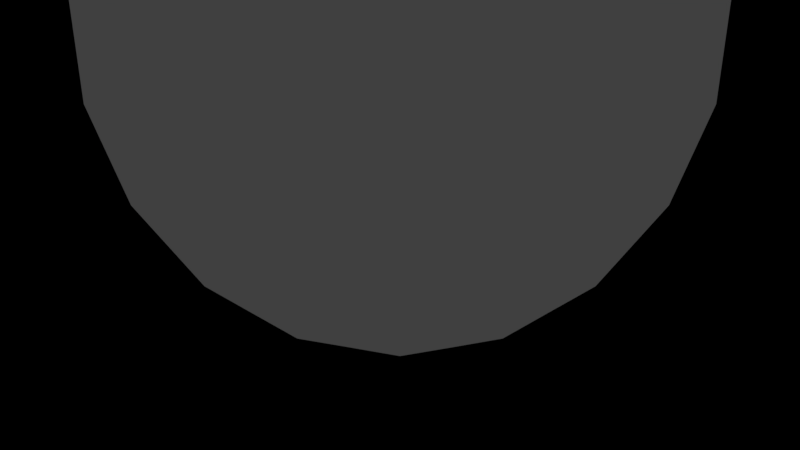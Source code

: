 # Source: s02_90degbend_helper_aa.blend  (saved by Blender 2.78.0; exported with 4.5.12 LTS)
import bpy
from mathutils import Matrix  # noqa: F401  (used for matrix-valued properties, if any)

bpy.ops.wm.read_factory_settings(use_empty=True)
scene = bpy.context.scene
scene.name = 'Scene'

# ---- collections
col_collection_1 = bpy.data.collections.new('Collection 1'); scene.collection.children.link(col_collection_1)

# ---- materials (node trees are filled in below, after node groups)
mat_lambert2 = bpy.data.materials.new('lambert2')
mat_lambert2.alpha_threshold = 0.0
mat_lambert2.use_transparent_shadow = False
mat_lambert2.diffuse_color = (0.5, 0.5, 0.5, 1.0)
mat_lambert2.specular_color = (0.25, 0.25, 0.25)
mat_lambert2.roughness = 0.5
mat_lambert1 = bpy.data.materials.new('lambert1')
mat_lambert1.alpha_threshold = 0.0
mat_lambert1.use_transparent_shadow = False
mat_lambert1.diffuse_color = (0.5, 0.5, 0.5, 1.0)
mat_lambert1.roughness = 0.5

# ---- material node trees

# ---- world
world_world = bpy.data.worlds.new('World'); scene.world = world_world
world_world.color = (0.05088, 0.05088, 0.05088)
world_world.use_sun_shadow = False
world_world.sun_shadow_jitter_overblur = 0.0
world_world.cycles.sampling_method = 'MANUAL'

# ---- cameras
cam_camera_001 = bpy.data.cameras.new('Camera.001')
cam_camera_001.clip_end = 100.0
cam_camera_001.lens = 35.0
cam_camera_001.sensor_width = 32.0
cam_camera_001.sensor_height = 18.0
cam_camera_001.display_size = 2.0
cam_camera_001.dof.focus_distance = 0.0
cam_camera_001.dof.aperture_fstop = 128.0
cam_camera_001.dof.aperture_blades = 6

# ---- meshes
me_wp1 = bpy.data.meshes.new('WP1')
me_wp1.from_pydata([(-0.9745, 100.1, 174.2), (-1.065, 101.1, 172.5), (-0.9324, 98.38, 173.2), (-1.023, 99.38, 171.5), (1.023, 100.2, 174.2), (0.9324, 101.2, 172.5), (1.065, 98.46, 173.2), (0.9745, 99.46, 171.4)], [], [(0, 1, 3, 2), (2, 3, 7, 6), (6, 7, 5, 4), (4, 5, 1, 0), (2, 6, 4, 0), (7, 3, 1, 5)])
_uv = me_wp1.uv_layers.new(name='UVMap')
_uv.uv.foreach_set('vector', [0.0, 0.0, 1.0, 0.0, 1.0, 1.0, 0.0, 1.0, 0.0, 0.0, 1.0, 0.0, 1.0, 1.0, 0.0, 1.0, 0.0, 0.0, 1.0, 0.0, 1.0, 1.0, 0.0, 1.0, 0.0, 0.0, 1.0, 0.0, 1.0, 1.0, 0.0, 1.0, 0.0, 0.0, 1.0, 0.0, 1.0, 1.0, 0.0, 1.0, 0.0, 0.0, 1.0, 0.0, 1.0, 1.0, 0.0, 1.0])
me_wp1.use_remesh_preserve_volume = False
me_wp1.use_remesh_preserve_attributes = False
me_wp1.use_mirror_vertex_groups = False
me_wp1.update()
me_wp0 = bpy.data.meshes.new('WP0')
me_wp0.from_pydata([(-0.9745, 26.37, 100.9), (-1.065, 28.1, 99.95), (-0.9324, 25.37, 99.21), (-1.023, 27.11, 98.22), (1.023, 26.47, 100.9), (0.9324, 28.2, 99.94), (1.065, 25.47, 99.2), (0.9745, 27.21, 98.21)], [], [(0, 1, 3, 2), (2, 3, 7, 6), (6, 7, 5, 4), (4, 5, 1, 0), (2, 6, 4, 0), (7, 3, 1, 5)])
_uv = me_wp0.uv_layers.new(name='UVMap')
_uv.uv.foreach_set('vector', [0.0, 0.0, 1.0, 0.0, 1.0, 1.0, 0.0, 1.0, 0.0, 0.0, 1.0, 0.0, 1.0, 1.0, 0.0, 1.0, 0.0, 0.0, 1.0, 0.0, 1.0, 1.0, 0.0, 1.0, 0.0, 0.0, 1.0, 0.0, 1.0, 1.0, 0.0, 1.0, 0.0, 0.0, 1.0, 0.0, 1.0, 1.0, 0.0, 1.0, 0.0, 0.0, 1.0, 0.0, 1.0, 1.0, 0.0, 1.0])
me_wp0.use_remesh_preserve_volume = False
me_wp0.use_remesh_preserve_attributes = False
me_wp0.use_mirror_vertex_groups = False
me_wp0.update()
me_cm = bpy.data.meshes.new('CM')
me_cm.from_pydata([(-30.74, 22.34, 0.0001392), (11.74, 36.14, 0.0001335), (36.14, 11.74, 0.0001364), (36.14, -11.74, 0.000145), (30.74, -22.34, 0.0001488), (-11.74, -36.14, 0.0001564), (-22.34, -30.74, 0.0001564), (-36.14, -11.74, 0.0001516), (-38.0, -3.695e-05, 0.0001473), (-36.14, 11.74, 0.0001431), (-22.34, 30.74, 0.0001354), (-11.74, 36.14, 0.0001335), (-3.662e-06, 38.0, 0.0001335), (22.34, 30.74, 0.0001316), (30.74, 22.34, 0.0001335), (38.0, -3.328e-05, 0.0001407), (22.34, -30.74, 0.0001526), (11.74, -36.14, 0.0001564), (3.662e-06, -38.0, 0.0001564), (-30.74, -22.34, 0.0001545), (-30.74, 25.04, 30.85), (11.74, 38.63, 28.45), (36.14, 14.6, 32.69), (36.14, -8.526, 36.77), (30.74, -18.96, 38.61), (-11.74, -32.55, 41.01), (-22.34, -27.24, 40.07), (-36.14, -8.526, 36.77), (-38.0, 3.038, 34.73), (-36.14, 14.6, 32.69), (-22.34, 33.31, 29.39), (-11.74, 38.63, 28.45), (-3.662e-06, 40.46, 28.13), (22.34, 33.31, 29.39), (30.74, 25.04, 30.85), (38.0, 3.038, 34.73), (22.34, -27.24, 40.07), (11.74, -32.55, 41.01), (3.662e-06, -34.38, 41.33), (-30.74, -18.96, 38.61), (-30.74, 33.05, 60.76), (11.74, 46.02, 56.04), (36.14, 23.1, 64.39), (36.14, 1.027, 72.42), (30.74, -8.927, 76.04), (-11.74, -21.9, 80.76), (-22.34, -16.83, 78.92), (-36.14, 1.027, 72.42), (-38.0, 12.06, 68.4), (-36.14, 23.1, 64.39), (-22.34, 40.95, 57.89), (-11.74, 46.02, 56.04), (-3.662e-06, 47.77, 55.41), (22.34, 40.95, 57.89), (30.74, 33.05, 60.76), (38.0, 12.06, 68.4), (22.34, -16.83, 78.92), (11.74, -21.9, 80.76), (3.662e-06, -23.65, 81.4), (-30.74, -8.927, 76.04), (-30.74, 46.14, 88.83), (11.74, 58.09, 81.93), (36.14, 36.96, 94.13), (36.14, 16.63, 105.9), (30.74, 7.451, 111.2), (-11.74, -4.503, 118.1), (-22.34, 0.171, 115.4), (-36.14, 16.63, 105.9), (-38.0, 26.79, 100.0), (-36.14, 36.96, 94.13), (-22.34, 53.42, 84.63), (-11.74, 58.09, 81.93), (-3.662e-06, 59.7, 81.0), (22.34, 53.42, 84.63), (30.74, 46.14, 88.83), (38.0, 26.79, 100.0), (22.34, 0.171, 115.4), (11.74, -4.503, 118.1), (3.662e-06, -6.114, 119.0), (-30.74, 7.451, 111.2), (-30.74, 63.9, 114.2), (11.74, 74.48, 105.3), (36.14, 55.79, 121.0), (36.14, 37.8, 136.1), (30.74, 29.68, 142.9), (-11.74, 19.11, 151.8), (-22.34, 23.24, 148.3), (-36.14, 37.8, 136.1), (-38.0, 46.79, 128.6), (-36.14, 55.79, 121.0), (-22.34, 70.34, 108.8), (-11.74, 74.48, 105.3), (-3.662e-06, 75.9, 104.1), (22.34, 70.34, 108.8), (30.74, 63.9, 114.2), (38.0, 46.79, 128.6), (22.34, 23.24, 148.3), (11.74, 19.11, 151.8), (3.662e-06, 17.68, 153.0), (-30.74, 29.68, 142.9), (-30.74, 85.8, 136.1), (11.74, 94.67, 125.5), (36.14, 78.99, 144.2), (36.14, 63.89, 162.2), (30.74, 57.09, 170.3), (-11.74, 48.21, 180.9), (-22.34, 51.68, 176.8), (-36.14, 63.89, 162.2), (-38.0, 71.44, 153.2), (-36.14, 78.99, 144.2), (-22.34, 91.2, 129.7), (-11.74, 94.67, 125.5), (-3.662e-06, 95.87, 124.1), (22.34, 91.2, 129.7), (30.74, 85.8, 136.1), (38.0, 71.44, 153.2), (22.34, 51.68, 176.8), (11.74, 48.21, 180.9), (3.662e-06, 47.02, 182.3), (-30.74, 57.09, 170.3), (-30.74, 111.2, 153.9), (11.74, 118.1, 141.9), (36.14, 105.9, 163.0), (36.14, 94.13, 183.4), (30.74, 88.83, 192.5), (-11.74, 81.93, 204.5), (-22.34, 84.63, 199.8), (-36.14, 94.13, 183.4), (-38.0, 100.0, 173.2), (-36.14, 105.9, 163.0), (-22.34, 115.4, 146.6), (-11.74, 118.1, 141.9), (-3.662e-06, 119.0, 140.3), (22.34, 115.4, 146.6), (30.74, 111.2, 153.9), (38.0, 100.0, 173.2), (22.34, 84.63, 199.8), (11.74, 81.93, 204.5), (3.662e-06, 81.0, 206.1), (-30.74, 88.83, 192.5), (-30.74, 139.2, 166.9), (11.74, 144.0, 154.0), (36.14, 135.6, 176.9), (36.14, 127.6, 199.0), (30.74, 124.0, 208.9), (-11.74, 119.2, 221.9), (-22.34, 121.1, 216.8), (-36.14, 127.6, 199.0), (-38.0, 131.6, 187.9), (-36.14, 135.6, 176.9), (-22.34, 142.1, 159.0), (-11.74, 144.0, 154.0), (-3.662e-06, 144.6, 152.2), (22.34, 142.1, 159.0), (30.74, 139.2, 166.9), (38.0, 131.6, 187.9), (22.34, 121.1, 216.8), (11.74, 119.2, 221.9), (3.662e-06, 118.6, 223.6), (-30.74, 124.0, 208.9), (-30.74, 169.1, 175.0), (11.74, 171.5, 161.4), (36.14, 167.3, 185.4), (36.14, 163.2, 208.5), (30.74, 161.4, 219.0), (-11.74, 159.0, 232.6), (-22.34, 159.9, 227.2), (-36.14, 163.2, 208.5), (-38.0, 165.3, 197.0), (-36.14, 167.3, 185.4), (-22.34, 170.6, 166.7), (-11.74, 171.5, 161.4), (-3.662e-06, 171.9, 159.5), (22.34, 170.6, 166.7), (30.74, 169.1, 175.0), (38.0, 165.3, 197.0), (22.34, 159.9, 227.2), (11.74, 159.0, 232.6), (3.662e-06, 158.7, 234.4), (-30.74, 161.4, 219.0), (-30.74, 200.0, 177.7), (11.74, 200.0, 163.9), (36.14, 200.0, 188.3), (36.14, 200.0, 211.7), (30.74, 200.0, 222.3), (-11.74, 200.0, 236.1), (-22.34, 200.0, 230.7), (-36.14, 200.0, 211.7), (-38.0, 200.0, 200.0), (-36.14, 200.0, 188.3), (-22.34, 200.0, 169.3), (-11.74, 200.0, 163.9), (-3.662e-06, 200.0, 162.0), (22.34, 200.0, 169.3), (30.74, 200.0, 177.7), (38.0, 200.0, 200.0), (22.34, 200.0, 230.7), (11.74, 200.0, 236.1), (3.662e-06, 200.0, 238.0), (-30.74, 200.0, 222.3)], [], [(4, 24, 23, 3), (16, 36, 24, 4), (0, 20, 29, 9), (6, 26, 25, 5), (5, 25, 38, 18), (10, 30, 20, 0), (9, 29, 28, 8), (19, 39, 26, 6), (1, 21, 32, 12), (11, 31, 30, 10), (7, 27, 39, 19), (13, 33, 21, 1), (12, 32, 31, 11), (8, 28, 27, 7), (2, 22, 34, 14), (14, 34, 33, 13), (15, 35, 22, 2), (17, 37, 36, 16), (3, 23, 35, 15), (18, 38, 37, 17), (29, 49, 48, 28), (39, 59, 46, 26), (21, 41, 52, 32), (31, 51, 50, 30), (27, 47, 59, 39), (33, 53, 41, 21), (32, 52, 51, 31), (28, 48, 47, 27), (22, 42, 54, 34), (34, 54, 53, 33), (35, 55, 42, 22), (37, 57, 56, 36), (23, 43, 55, 35), (38, 58, 57, 37), (24, 44, 43, 23), (36, 56, 44, 24), (20, 40, 49, 29), (26, 46, 45, 25), (25, 45, 58, 38), (30, 50, 40, 20), (43, 63, 75, 55), (58, 78, 77, 57), (44, 64, 63, 43), (56, 76, 64, 44), (40, 60, 69, 49), (46, 66, 65, 45), (45, 65, 78, 58), (50, 70, 60, 40), (49, 69, 68, 48), (59, 79, 66, 46), (41, 61, 72, 52), (51, 71, 70, 50), (47, 67, 79, 59), (53, 73, 61, 41), (52, 72, 71, 51), (48, 68, 67, 47), (42, 62, 74, 54), (54, 74, 73, 53), (55, 75, 62, 42), (57, 77, 76, 56), (73, 93, 81, 61), (72, 92, 91, 71), (68, 88, 87, 67), (62, 82, 94, 74), (74, 94, 93, 73), (75, 95, 82, 62), (77, 97, 96, 76), (63, 83, 95, 75), (78, 98, 97, 77), (64, 84, 83, 63), (76, 96, 84, 64), (60, 80, 89, 69), (66, 86, 85, 65), (65, 85, 98, 78), (70, 90, 80, 60), (69, 89, 88, 68), (79, 99, 86, 66), (61, 81, 92, 72), (71, 91, 90, 70), (67, 87, 99, 79), (80, 100, 109, 89), (86, 106, 105, 85), (85, 105, 118, 98), (90, 110, 100, 80), (89, 109, 108, 88), (99, 119, 106, 86), (81, 101, 112, 92), (91, 111, 110, 90), (87, 107, 119, 99), (93, 113, 101, 81), (92, 112, 111, 91), (88, 108, 107, 87), (82, 102, 114, 94), (94, 114, 113, 93), (95, 115, 102, 82), (97, 117, 116, 96), (83, 103, 115, 95), (98, 118, 117, 97), (84, 104, 103, 83), (96, 116, 104, 84), (114, 134, 133, 113), (115, 135, 122, 102), (117, 137, 136, 116), (103, 123, 135, 115), (118, 138, 137, 117), (104, 124, 123, 103), (116, 136, 124, 104), (100, 120, 129, 109), (106, 126, 125, 105), (105, 125, 138, 118), (110, 130, 120, 100), (109, 129, 128, 108), (119, 139, 126, 106), (101, 121, 132, 112), (111, 131, 130, 110), (107, 127, 139, 119), (113, 133, 121, 101), (112, 132, 131, 111), (108, 128, 127, 107), (102, 122, 134, 114), (129, 149, 148, 128), (139, 159, 146, 126), (121, 141, 152, 132), (131, 151, 150, 130), (127, 147, 159, 139), (133, 153, 141, 121), (132, 152, 151, 131), (128, 148, 147, 127), (122, 142, 154, 134), (134, 154, 153, 133), (135, 155, 142, 122), (137, 157, 156, 136), (123, 143, 155, 135), (138, 158, 157, 137), (124, 144, 143, 123), (136, 156, 144, 124), (120, 140, 149, 129), (126, 146, 145, 125), (125, 145, 158, 138), (130, 150, 140, 120), (143, 163, 175, 155), (158, 178, 177, 157), (144, 164, 163, 143), (156, 176, 164, 144), (140, 160, 169, 149), (146, 166, 165, 145), (145, 165, 178, 158), (150, 170, 160, 140), (149, 169, 168, 148), (159, 179, 166, 146), (141, 161, 172, 152), (151, 171, 170, 150), (147, 167, 179, 159), (153, 173, 161, 141), (152, 172, 171, 151), (148, 168, 167, 147), (142, 162, 174, 154), (154, 174, 173, 153), (155, 175, 162, 142), (157, 177, 176, 156), (167, 187, 199, 179), (173, 193, 181, 161), (172, 192, 191, 171), (168, 188, 187, 167), (162, 182, 194, 174), (174, 194, 193, 173), (175, 195, 182, 162), (177, 197, 196, 176), (163, 183, 195, 175), (178, 198, 197, 177), (164, 184, 183, 163), (176, 196, 184, 164), (160, 180, 189, 169), (166, 186, 185, 165), (165, 185, 198, 178), (170, 190, 180, 160), (169, 189, 188, 168), (179, 199, 186, 166), (161, 181, 192, 172), (171, 191, 190, 170)])
me_cm.polygons.foreach_set('use_smooth', [True] * 180)
_uv = me_cm.uv_layers.new(name='UVMap')
_uv.uv.foreach_set('vector', [0.0, 0.0, 1.0, 0.0, 1.0, 1.0, 0.0, 1.0, 0.0, 0.0, 1.0, 0.0, 1.0, 1.0, 0.0, 1.0, 0.0, 0.0, 1.0, 0.0, 1.0, 1.0, 0.0, 1.0, 0.0, 0.0, 1.0, 0.0, 1.0, 1.0, 0.0, 1.0, 0.0, 0.0, 1.0, 0.0, 1.0, 1.0, 0.0, 1.0, 0.0, 0.0, 1.0, 0.0, 1.0, 1.0, 0.0, 1.0, 0.0, 0.0, 1.0, 0.0, 1.0, 1.0, 0.0, 1.0, 0.0, 0.0, 1.0, 0.0, 1.0, 1.0, 0.0, 1.0, 0.0, 0.0, 1.0, 0.0, 1.0, 1.0, 0.0, 1.0, 0.0, 0.0, 1.0, 0.0, 1.0, 1.0, 0.0, 1.0, 0.0, 0.0, 1.0, 0.0, 1.0, 1.0, 0.0, 1.0, 0.0, 0.0, 1.0, 0.0, 1.0, 1.0, 0.0, 1.0, 0.0, 0.0, 1.0, 0.0, 1.0, 1.0, 0.0, 1.0, 0.0, 0.0, 1.0, 0.0, 1.0, 1.0, 0.0, 1.0, 0.0, 0.0, 1.0, 0.0, 1.0, 1.0, 0.0, 1.0, 0.0, 0.0, 1.0, 0.0, 1.0, 1.0, 0.0, 1.0, 0.0, 0.0, 1.0, 0.0, 1.0, 1.0, 0.0, 1.0, 0.0, 0.0, 1.0, 0.0, 1.0, 1.0, 0.0, 1.0, 0.0, 0.0, 1.0, 0.0, 1.0, 1.0, 0.0, 1.0, 0.0, 0.0, 1.0, 0.0, 1.0, 1.0, 0.0, 1.0, 0.0, 0.0, 1.0, 0.0, 1.0, 1.0, 0.0, 1.0, 0.0, 0.0, 1.0, 0.0, 1.0, 1.0, 0.0, 1.0, 0.0, 0.0, 1.0, 0.0, 1.0, 1.0, 0.0, 1.0, 0.0, 0.0, 1.0, 0.0, 1.0, 1.0, 0.0, 1.0, 0.0, 0.0, 1.0, 0.0, 1.0, 1.0, 0.0, 1.0, 0.0, 0.0, 1.0, 0.0, 1.0, 1.0, 0.0, 1.0, 0.0, 0.0, 1.0, 0.0, 1.0, 1.0, 0.0, 1.0, 0.0, 0.0, 1.0, 0.0, 1.0, 1.0, 0.0, 1.0, 0.0, 0.0, 1.0, 0.0, 1.0, 1.0, 0.0, 1.0, 0.0, 0.0, 1.0, 0.0, 1.0, 1.0, 0.0, 1.0, 0.0, 0.0, 1.0, 0.0, 1.0, 1.0, 0.0, 1.0, 0.0, 0.0, 1.0, 0.0, 1.0, 1.0, 0.0, 1.0, 0.0, 0.0, 1.0, 0.0, 1.0, 1.0, 0.0, 1.0, 0.0, 0.0, 1.0, 0.0, 1.0, 1.0, 0.0, 1.0, 0.0, 0.0, 1.0, 0.0, 1.0, 1.0, 0.0, 1.0, 0.0, 0.0, 1.0, 0.0, 1.0, 1.0, 0.0, 1.0, 0.0, 0.0, 1.0, 0.0, 1.0, 1.0, 0.0, 1.0, 0.0, 0.0, 1.0, 0.0, 1.0, 1.0, 0.0, 1.0, 0.0, 0.0, 1.0, 0.0, 1.0, 1.0, 0.0, 1.0, 0.0, 0.0, 1.0, 0.0, 1.0, 1.0, 0.0, 1.0, 0.0, 0.0, 1.0, 0.0, 1.0, 1.0, 0.0, 1.0, 0.0, 0.0, 1.0, 0.0, 1.0, 1.0, 0.0, 1.0, 0.0, 0.0, 1.0, 0.0, 1.0, 1.0, 0.0, 1.0, 0.0, 0.0, 1.0, 0.0, 1.0, 1.0, 0.0, 1.0, 0.0, 0.0, 1.0, 0.0, 1.0, 1.0, 0.0, 1.0, 0.0, 0.0, 1.0, 0.0, 1.0, 1.0, 0.0, 1.0, 0.0, 0.0, 1.0, 0.0, 1.0, 1.0, 0.0, 1.0, 0.0, 0.0, 1.0, 0.0, 1.0, 1.0, 0.0, 1.0, 0.0, 0.0, 1.0, 0.0, 1.0, 1.0, 0.0, 1.0, 0.0, 0.0, 1.0, 0.0, 1.0, 1.0, 0.0, 1.0, 0.0, 0.0, 1.0, 0.0, 1.0, 1.0, 0.0, 1.0, 0.0, 0.0, 1.0, 0.0, 1.0, 1.0, 0.0, 1.0, 0.0, 0.0, 1.0, 0.0, 1.0, 1.0, 0.0, 1.0, 0.0, 0.0, 1.0, 0.0, 1.0, 1.0, 0.0, 1.0, 0.0, 0.0, 1.0, 0.0, 1.0, 1.0, 0.0, 1.0, 0.0, 0.0, 1.0, 0.0, 1.0, 1.0, 0.0, 1.0, 0.0, 0.0, 1.0, 0.0, 1.0, 1.0, 0.0, 1.0, 0.0, 0.0, 1.0, 0.0, 1.0, 1.0, 0.0, 1.0, 0.0, 0.0, 1.0, 0.0, 1.0, 1.0, 0.0, 1.0, 0.0, 0.0, 1.0, 0.0, 1.0, 1.0, 0.0, 1.0, 0.0, 0.0, 1.0, 0.0, 1.0, 1.0, 0.0, 1.0, 0.0, 0.0, 1.0, 0.0, 1.0, 1.0, 0.0, 1.0, 0.0, 0.0, 1.0, 0.0, 1.0, 1.0, 0.0, 1.0, 0.0, 0.0, 1.0, 0.0, 1.0, 1.0, 0.0, 1.0, 0.0, 0.0, 1.0, 0.0, 1.0, 1.0, 0.0, 1.0, 0.0, 0.0, 1.0, 0.0, 1.0, 1.0, 0.0, 1.0, 0.0, 0.0, 1.0, 0.0, 1.0, 1.0, 0.0, 1.0, 0.0, 0.0, 1.0, 0.0, 1.0, 1.0, 0.0, 1.0, 0.0, 0.0, 1.0, 0.0, 1.0, 1.0, 0.0, 1.0, 0.0, 0.0, 1.0, 0.0, 1.0, 1.0, 0.0, 1.0, 0.0, 0.0, 1.0, 0.0, 1.0, 1.0, 0.0, 1.0, 0.0, 0.0, 1.0, 0.0, 1.0, 1.0, 0.0, 1.0, 0.0, 0.0, 1.0, 0.0, 1.0, 1.0, 0.0, 1.0, 0.0, 0.0, 1.0, 0.0, 1.0, 1.0, 0.0, 1.0, 0.0, 0.0, 1.0, 0.0, 1.0, 1.0, 0.0, 1.0, 0.0, 0.0, 1.0, 0.0, 1.0, 1.0, 0.0, 1.0, 0.0, 0.0, 1.0, 0.0, 1.0, 1.0, 0.0, 1.0, 0.0, 0.0, 1.0, 0.0, 1.0, 1.0, 0.0, 1.0, 0.0, 0.0, 1.0, 0.0, 1.0, 1.0, 0.0, 1.0, 0.0, 0.0, 1.0, 0.0, 1.0, 1.0, 0.0, 1.0, 0.0, 0.0, 1.0, 0.0, 1.0, 1.0, 0.0, 1.0, 0.0, 0.0, 1.0, 0.0, 1.0, 1.0, 0.0, 1.0, 0.0, 0.0, 1.0, 0.0, 1.0, 1.0, 0.0, 1.0, 0.0, 0.0, 1.0, 0.0, 1.0, 1.0, 0.0, 1.0, 0.0, 0.0, 1.0, 0.0, 1.0, 1.0, 0.0, 1.0, 0.0, 0.0, 1.0, 0.0, 1.0, 1.0, 0.0, 1.0, 0.0, 0.0, 1.0, 0.0, 1.0, 1.0, 0.0, 1.0, 0.0, 0.0, 1.0, 0.0, 1.0, 1.0, 0.0, 1.0, 0.0, 0.0, 1.0, 0.0, 1.0, 1.0, 0.0, 1.0, 0.0, 0.0, 1.0, 0.0, 1.0, 1.0, 0.0, 1.0, 0.0, 0.0, 1.0, 0.0, 1.0, 1.0, 0.0, 1.0, 0.0, 0.0, 1.0, 0.0, 1.0, 1.0, 0.0, 1.0, 0.0, 0.0, 1.0, 0.0, 1.0, 1.0, 0.0, 1.0, 0.0, 0.0, 1.0, 0.0, 1.0, 1.0, 0.0, 1.0, 0.0, 0.0, 1.0, 0.0, 1.0, 1.0, 0.0, 1.0, 0.0, 0.0, 1.0, 0.0, 1.0, 1.0, 0.0, 1.0, 0.0, 0.0, 1.0, 0.0, 1.0, 1.0, 0.0, 1.0, 0.0, 0.0, 1.0, 0.0, 1.0, 1.0, 0.0, 1.0, 0.0, 0.0, 1.0, 0.0, 1.0, 1.0, 0.0, 1.0, 0.0, 0.0, 1.0, 0.0, 1.0, 1.0, 0.0, 1.0, 0.0, 0.0, 1.0, 0.0, 1.0, 1.0, 0.0, 1.0, 0.0, 0.0, 1.0, 0.0, 1.0, 1.0, 0.0, 1.0, 0.0, 0.0, 1.0, 0.0, 1.0, 1.0, 0.0, 1.0, 0.0, 0.0, 1.0, 0.0, 1.0, 1.0, 0.0, 1.0, 0.0, 0.0, 1.0, 0.0, 1.0, 1.0, 0.0, 1.0, 0.0, 0.0, 1.0, 0.0, 1.0, 1.0, 0.0, 1.0, 0.0, 0.0, 1.0, 0.0, 1.0, 1.0, 0.0, 1.0, 0.0, 0.0, 1.0, 0.0, 1.0, 1.0, 0.0, 1.0, 0.0, 0.0, 1.0, 0.0, 1.0, 1.0, 0.0, 1.0, 0.0, 0.0, 1.0, 0.0, 1.0, 1.0, 0.0, 1.0, 0.0, 0.0, 1.0, 0.0, 1.0, 1.0, 0.0, 1.0, 0.0, 0.0, 1.0, 0.0, 1.0, 1.0, 0.0, 1.0, 0.0, 0.0, 1.0, 0.0, 1.0, 1.0, 0.0, 1.0, 0.0, 0.0, 1.0, 0.0, 1.0, 1.0, 0.0, 1.0, 0.0, 0.0, 1.0, 0.0, 1.0, 1.0, 0.0, 1.0, 0.0, 0.0, 1.0, 0.0, 1.0, 1.0, 0.0, 1.0, 0.0, 0.0, 1.0, 0.0, 1.0, 1.0, 0.0, 1.0, 0.0, 0.0, 1.0, 0.0, 1.0, 1.0, 0.0, 1.0, 0.0, 0.0, 1.0, 0.0, 1.0, 1.0, 0.0, 1.0, 0.0, 0.0, 1.0, 0.0, 1.0, 1.0, 0.0, 1.0, 0.0, 0.0, 1.0, 0.0, 1.0, 1.0, 0.0, 1.0, 0.0, 0.0, 1.0, 0.0, 1.0, 1.0, 0.0, 1.0, 0.0, 0.0, 1.0, 0.0, 1.0, 1.0, 0.0, 1.0, 0.0, 0.0, 1.0, 0.0, 1.0, 1.0, 0.0, 1.0, 0.0, 0.0, 1.0, 0.0, 1.0, 1.0, 0.0, 1.0, 0.0, 0.0, 1.0, 0.0, 1.0, 1.0, 0.0, 1.0, 0.0, 0.0, 1.0, 0.0, 1.0, 1.0, 0.0, 1.0, 0.0, 0.0, 1.0, 0.0, 1.0, 1.0, 0.0, 1.0, 0.0, 0.0, 1.0, 0.0, 1.0, 1.0, 0.0, 1.0, 0.0, 0.0, 1.0, 0.0, 1.0, 1.0, 0.0, 1.0, 0.0, 0.0, 1.0, 0.0, 1.0, 1.0, 0.0, 1.0, 0.0, 0.0, 1.0, 0.0, 1.0, 1.0, 0.0, 1.0, 0.0, 0.0, 1.0, 0.0, 1.0, 1.0, 0.0, 1.0, 0.0, 0.0, 1.0, 0.0, 1.0, 1.0, 0.0, 1.0, 0.0, 0.0, 1.0, 0.0, 1.0, 1.0, 0.0, 1.0, 0.0, 0.0, 1.0, 0.0, 1.0, 1.0, 0.0, 1.0, 0.0, 0.0, 1.0, 0.0, 1.0, 1.0, 0.0, 1.0, 0.0, 0.0, 1.0, 0.0, 1.0, 1.0, 0.0, 1.0, 0.0, 0.0, 1.0, 0.0, 1.0, 1.0, 0.0, 1.0, 0.0, 0.0, 1.0, 0.0, 1.0, 1.0, 0.0, 1.0, 0.0, 0.0, 1.0, 0.0, 1.0, 1.0, 0.0, 1.0, 0.0, 0.0, 1.0, 0.0, 1.0, 1.0, 0.0, 1.0, 0.0, 0.0, 1.0, 0.0, 1.0, 1.0, 0.0, 1.0, 0.0, 0.0, 1.0, 0.0, 1.0, 1.0, 0.0, 1.0, 0.0, 0.0, 1.0, 0.0, 1.0, 1.0, 0.0, 1.0, 0.0, 0.0, 1.0, 0.0, 1.0, 1.0, 0.0, 1.0, 0.0, 0.0, 1.0, 0.0, 1.0, 1.0, 0.0, 1.0, 0.0, 0.0, 1.0, 0.0, 1.0, 1.0, 0.0, 1.0, 0.0, 0.0, 1.0, 0.0, 1.0, 1.0, 0.0, 1.0, 0.0, 0.0, 1.0, 0.0, 1.0, 1.0, 0.0, 1.0, 0.0, 0.0, 1.0, 0.0, 1.0, 1.0, 0.0, 1.0, 0.0, 0.0, 1.0, 0.0, 1.0, 1.0, 0.0, 1.0, 0.0, 0.0, 1.0, 0.0, 1.0, 1.0, 0.0, 1.0, 0.0, 0.0, 1.0, 0.0, 1.0, 1.0, 0.0, 1.0, 0.0, 0.0, 1.0, 0.0, 1.0, 1.0, 0.0, 1.0, 0.0, 0.0, 1.0, 0.0, 1.0, 1.0, 0.0, 1.0, 0.0, 0.0, 1.0, 0.0, 1.0, 1.0, 0.0, 1.0, 0.0, 0.0, 1.0, 0.0, 1.0, 1.0, 0.0, 1.0, 0.0, 0.0, 1.0, 0.0, 1.0, 1.0, 0.0, 1.0, 0.0, 0.0, 1.0, 0.0, 1.0, 1.0, 0.0, 1.0, 0.0, 0.0, 1.0, 0.0, 1.0, 1.0, 0.0, 1.0, 0.0, 0.0, 1.0, 0.0, 1.0, 1.0, 0.0, 1.0, 0.0, 0.0, 1.0, 0.0, 1.0, 1.0, 0.0, 1.0, 0.0, 0.0, 1.0, 0.0, 1.0, 1.0, 0.0, 1.0, 0.0, 0.0, 1.0, 0.0, 1.0, 1.0, 0.0, 1.0, 0.0, 0.0, 1.0, 0.0, 1.0, 1.0, 0.0, 1.0, 0.0, 0.0, 1.0, 0.0, 1.0, 1.0, 0.0, 1.0, 0.0, 0.0, 1.0, 0.0, 1.0, 1.0, 0.0, 1.0, 0.0, 0.0, 1.0, 0.0, 1.0, 1.0, 0.0, 1.0, 0.0, 0.0, 1.0, 0.0, 1.0, 1.0, 0.0, 1.0, 0.0, 0.0, 1.0, 0.0, 1.0, 1.0, 0.0, 1.0, 0.0, 0.0, 1.0, 0.0, 1.0, 1.0, 0.0, 1.0, 0.0, 0.0, 1.0, 0.0, 1.0, 1.0, 0.0, 1.0, 0.0, 0.0, 1.0, 0.0, 1.0, 1.0, 0.0, 1.0, 0.0, 0.0, 1.0, 0.0, 1.0, 1.0, 0.0, 1.0, 0.0, 0.0, 1.0, 0.0, 1.0, 1.0, 0.0, 1.0, 0.0, 0.0, 1.0, 0.0, 1.0, 1.0, 0.0, 1.0, 0.0, 0.0, 1.0, 0.0, 1.0, 1.0, 0.0, 1.0, 0.0, 0.0, 1.0, 0.0, 1.0, 1.0, 0.0, 1.0, 0.0, 0.0, 1.0, 0.0, 1.0, 1.0, 0.0, 1.0])
me_cm.materials.append(mat_lambert2)
me_cm.use_remesh_preserve_volume = False
me_cm.use_remesh_preserve_attributes = False
me_cm.use_mirror_vertex_groups = False
me_cm.update()
me_cm.normals_split_custom_set([tuple(v) for v in zip(*[iter([-0.8038, 0.5926, -0.05185, -0.8049, 0.5844, -0.103, -0.9485, 0.312, -0.05502, -0.9481, 0.3167, -0.02771, -0.5822, 0.8099, -0.07086, -0.5837, 0.7996, -0.141, -0.8049, 0.5844, -0.103, -0.8038, 0.5926, -0.05185, 0.8121, -0.5813, 0.05086, 0.8132, -0.5732, 0.1011, 0.9536, -0.2965, 0.05229, 0.9533, -0.301, 0.02634, 0.5822, 0.8099, -0.07086, 0.5837, 0.7996, -0.141, 0.3065, 0.9374, -0.1653, 0.3054, 0.9486, -0.08299, 0.3054, 0.9486, -0.08299, 0.3065, 0.9374, -0.1653, -1.216e-08, 0.9848, -0.1736, -4.359e-08, 0.9962, -0.08716, 0.5905, -0.804, 0.07034, 0.5919, -0.7937, 0.14, 0.8132, -0.5732, 0.1011, 0.8121, -0.5813, 0.05086, 0.9533, -0.301, 0.02634, 0.9536, -0.2965, 0.05229, 1.0, 0.008554, -0.001508, 1.0, 0.008686, -0.0007599, 0.8038, 0.5926, -0.05185, 0.8049, 0.5844, -0.103, 0.5837, 0.7996, -0.141, 0.5822, 0.8099, -0.07086, -0.3105, -0.9469, 0.08285, -0.3116, -0.9358, 0.165, -7.407e-08, -0.9848, 0.1736, -9.997e-08, -0.9962, 0.08716, 0.3105, -0.9469, 0.08285, 0.3116, -0.9358, 0.165, 0.5919, -0.7937, 0.14, 0.5905, -0.804, 0.07034, 0.9481, 0.3167, -0.02771, 0.9485, 0.312, -0.05502, 0.8049, 0.5844, -0.103, 0.8038, 0.5926, -0.05185, -0.5905, -0.804, 0.07034, -0.5919, -0.7937, 0.14, -0.3116, -0.9358, 0.165, -0.3105, -0.9469, 0.08285, -9.997e-08, -0.9962, 0.08716, -7.407e-08, -0.9848, 0.1736, 0.3116, -0.9358, 0.165, 0.3105, -0.9469, 0.08285, 1.0, 0.008686, -0.0007599, 1.0, 0.008554, -0.001508, 0.9485, 0.312, -0.05502, 0.9481, 0.3167, -0.02771, -0.9533, -0.301, 0.02634, -0.9536, -0.2965, 0.05229, -0.8132, -0.5732, 0.1011, -0.8121, -0.5813, 0.05086, -0.8121, -0.5813, 0.05086, -0.8132, -0.5732, 0.1011, -0.5919, -0.7937, 0.14, -0.5905, -0.804, 0.07034, -1.0, 0.008686, -0.0007599, -1.0, 0.008554, -0.001508, -0.9536, -0.2965, 0.05229, -0.9533, -0.301, 0.02634, -0.3054, 0.9486, -0.08299, -0.3065, 0.9374, -0.1653, -0.5837, 0.7996, -0.141, -0.5822, 0.8099, -0.07086, -0.9481, 0.3167, -0.02771, -0.9485, 0.312, -0.05502, -1.0, 0.008554, -0.001508, -1.0, 0.008686, -0.0007599, -4.359e-08, 0.9962, -0.08716, -1.216e-08, 0.9848, -0.1736, -0.3065, 0.9374, -0.1653, -0.3054, 0.9486, -0.08299, 0.9536, -0.2965, 0.05229, 0.9536, -0.283, 0.103, 1.0, 0.008162, -0.002971, 1.0, 0.008554, -0.001508, 0.8049, 0.5844, -0.103, 0.8049, 0.5576, -0.203, 0.5837, 0.763, -0.2777, 0.5837, 0.7996, -0.141, -0.3116, -0.9358, 0.165, -0.3116, -0.8929, 0.325, 9.796e-08, -0.9397, 0.342, -7.407e-08, -0.9848, 0.1736, 0.3116, -0.9358, 0.165, 0.3116, -0.8929, 0.325, 0.5919, -0.7574, 0.2757, 0.5919, -0.7937, 0.14, 0.9485, 0.312, -0.05502, 0.9485, 0.2977, -0.1084, 0.8049, 0.5576, -0.203, 0.8049, 0.5844, -0.103, -0.5919, -0.7937, 0.14, -0.5919, -0.7574, 0.2757, -0.3116, -0.8929, 0.325, -0.3116, -0.9358, 0.165, -7.407e-08, -0.9848, 0.1736, 9.796e-08, -0.9397, 0.342, 0.3116, -0.8929, 0.325, 0.3116, -0.9358, 0.165, 1.0, 0.008554, -0.001508, 1.0, 0.008162, -0.002971, 0.9485, 0.2977, -0.1084, 0.9485, 0.312, -0.05502, -0.9536, -0.2965, 0.05229, -0.9536, -0.283, 0.103, -0.8132, -0.5469, 0.1991, -0.8132, -0.5732, 0.1011, -0.8132, -0.5732, 0.1011, -0.8132, -0.5469, 0.1991, -0.5919, -0.7574, 0.2757, -0.5919, -0.7937, 0.14, -1.0, 0.008554, -0.001508, -1.0, 0.008162, -0.002971, -0.9536, -0.283, 0.103, -0.9536, -0.2965, 0.05229, -0.3065, 0.9374, -0.1653, -0.3065, 0.8945, -0.3256, -0.5837, 0.763, -0.2777, -0.5837, 0.7996, -0.141, -0.9485, 0.312, -0.05502, -0.9485, 0.2977, -0.1084, -1.0, 0.008162, -0.002971, -1.0, 0.008554, -0.001508, -1.216e-08, 0.9848, -0.1736, -1.945e-08, 0.9397, -0.342, -0.3065, 0.8945, -0.3256, -0.3065, 0.9374, -0.1653, -0.8049, 0.5844, -0.103, -0.8049, 0.5576, -0.203, -0.9485, 0.2977, -0.1084, -0.9485, 0.312, -0.05502, -0.5837, 0.7996, -0.141, -0.5837, 0.763, -0.2777, -0.8049, 0.5576, -0.203, -0.8049, 0.5844, -0.103, 0.8132, -0.5732, 0.1011, 0.8132, -0.5469, 0.1991, 0.9536, -0.283, 0.103, 0.9536, -0.2965, 0.05229, 0.5837, 0.7996, -0.141, 0.5837, 0.763, -0.2777, 0.3065, 0.8945, -0.3256, 0.3065, 0.9374, -0.1653, 0.3065, 0.9374, -0.1653, 0.3065, 0.8945, -0.3256, -1.945e-08, 0.9397, -0.342, -1.216e-08, 0.9848, -0.1736, 0.5919, -0.7937, 0.14, 0.5919, -0.7574, 0.2757, 0.8132, -0.5469, 0.1991, 0.8132, -0.5732, 0.1011, -0.9485, 0.2977, -0.1084, -0.9485, 0.2744, -0.1584, -1.0, 0.007523, -0.004343, -1.0, 0.008162, -0.002971, -1.945e-08, 0.9397, -0.342, -5.349e-08, 0.866, -0.5, -0.3065, 0.8243, -0.4759, -0.3065, 0.8945, -0.3256, -0.8049, 0.5576, -0.203, -0.8049, 0.5139, -0.2967, -0.9485, 0.2744, -0.1584, -0.9485, 0.2977, -0.1084, -0.5837, 0.763, -0.2777, -0.5837, 0.7032, -0.406, -0.8049, 0.5139, -0.2967, -0.8049, 0.5576, -0.203, 0.8132, -0.5469, 0.1991, 0.8132, -0.5041, 0.291, 0.9536, -0.2608, 0.1506, 0.9536, -0.283, 0.103, 0.5837, 0.763, -0.2777, 0.5837, 0.7032, -0.406, 0.3065, 0.8243, -0.4759, 0.3065, 0.8945, -0.3256, 0.3065, 0.8945, -0.3256, 0.3065, 0.8243, -0.4759, -5.349e-08, 0.866, -0.5, -1.945e-08, 0.9397, -0.342, 0.5919, -0.7574, 0.2757, 0.5919, -0.698, 0.403, 0.8132, -0.5041, 0.291, 0.8132, -0.5469, 0.1991, 0.9536, -0.283, 0.103, 0.9536, -0.2608, 0.1506, 1.0, 0.007523, -0.004343, 1.0, 0.008162, -0.002971, 0.8049, 0.5576, -0.203, 0.8049, 0.5139, -0.2967, 0.5837, 0.7032, -0.406, 0.5837, 0.763, -0.2777, -0.3116, -0.8929, 0.325, -0.3116, -0.8229, 0.4751, 1.41e-07, -0.866, 0.5, 9.796e-08, -0.9397, 0.342, 0.3116, -0.8929, 0.325, 0.3116, -0.8229, 0.4751, 0.5919, -0.698, 0.403, 0.5919, -0.7574, 0.2757, 0.9485, 0.2977, -0.1084, 0.9485, 0.2744, -0.1584, 0.8049, 0.5139, -0.2967, 0.8049, 0.5576, -0.203, -0.5919, -0.7574, 0.2757, -0.5919, -0.698, 0.403, -0.3116, -0.8229, 0.4751, -0.3116, -0.8929, 0.325, 9.796e-08, -0.9397, 0.342, 1.41e-07, -0.866, 0.5, 0.3116, -0.8229, 0.4751, 0.3116, -0.8929, 0.325, 1.0, 0.008162, -0.002971, 1.0, 0.007523, -0.004343, 0.9485, 0.2744, -0.1584, 0.9485, 0.2977, -0.1084, -0.9536, -0.283, 0.103, -0.9536, -0.2608, 0.1506, -0.8132, -0.5041, 0.291, -0.8132, -0.5469, 0.1991, -0.8132, -0.5469, 0.1991, -0.8132, -0.5041, 0.291, -0.5919, -0.698, 0.403, -0.5919, -0.7574, 0.2757, -1.0, 0.008162, -0.002971, -1.0, 0.007523, -0.004343, -0.9536, -0.2608, 0.1506, -0.9536, -0.283, 0.103, -0.3065, 0.8945, -0.3256, -0.3065, 0.8243, -0.4759, -0.5837, 0.7032, -0.406, -0.5837, 0.763, -0.2777, -0.5919, -0.698, 0.403, -0.5919, -0.6174, 0.5181, -0.3116, -0.7279, 0.6108, -0.3116, -0.8229, 0.4751, 1.41e-07, -0.866, 0.5, 4.779e-08, -0.766, 0.6428, 0.3116, -0.7279, 0.6108, 0.3116, -0.8229, 0.4751, 1.0, 0.007523, -0.004343, 1.0, 0.006654, -0.005584, 0.9485, 0.2427, -0.2037, 0.9485, 0.2744, -0.1584, -0.9536, -0.2608, 0.1506, -0.9536, -0.2307, 0.1936, -0.8132, -0.4459, 0.3741, -0.8132, -0.5041, 0.291, -0.8132, -0.5041, 0.291, -0.8132, -0.4459, 0.3741, -0.5919, -0.6174, 0.5181, -0.5919, -0.698, 0.403, -1.0, 0.007523, -0.004343, -1.0, 0.006654, -0.005583, -0.9536, -0.2307, 0.1936, -0.9536, -0.2608, 0.1506, -0.3065, 0.8243, -0.4759, -0.3065, 0.7292, -0.6119, -0.5837, 0.622, -0.5219, -0.5837, 0.7032, -0.406, -0.9485, 0.2744, -0.1584, -0.9485, 0.2427, -0.2037, -1.0, 0.006654, -0.005583, -1.0, 0.007523, -0.004343, -5.349e-08, 0.866, -0.5, -5.349e-08, 0.766, -0.6428, -0.3065, 0.7292, -0.6119, -0.3065, 0.8243, -0.4759, -0.8049, 0.5139, -0.2967, -0.8049, 0.4546, -0.3814, -0.9485, 0.2427, -0.2037, -0.9485, 0.2744, -0.1584, -0.5837, 0.7032, -0.406, -0.5837, 0.622, -0.5219, -0.8049, 0.4546, -0.3814, -0.8049, 0.5139, -0.2967, 0.8132, -0.5041, 0.291, 0.8132, -0.4459, 0.3741, 0.9536, -0.2307, 0.1936, 0.9536, -0.2608, 0.1506, 0.5837, 0.7032, -0.406, 0.5837, 0.622, -0.5219, 0.3065, 0.7292, -0.6119, 0.3065, 0.8243, -0.4759, 0.3065, 0.8243, -0.4759, 0.3065, 0.7292, -0.6119, -5.349e-08, 0.766, -0.6428, -5.349e-08, 0.866, -0.5, 0.5919, -0.698, 0.403, 0.5919, -0.6174, 0.5181, 0.8132, -0.4459, 0.3741, 0.8132, -0.5041, 0.291, 0.9536, -0.2608, 0.1506, 0.9536, -0.2307, 0.1936, 1.0, 0.006654, -0.005584, 1.0, 0.007523, -0.004343, 0.8049, 0.5139, -0.2967, 0.8049, 0.4546, -0.3814, 0.5837, 0.622, -0.5219, 0.5837, 0.7032, -0.406, -0.3116, -0.8229, 0.4751, -0.3116, -0.7279, 0.6108, 4.779e-08, -0.766, 0.6428, 1.41e-07, -0.866, 0.5, 0.3116, -0.8229, 0.4751, 0.3116, -0.7279, 0.6108, 0.5919, -0.6174, 0.5181, 0.5919, -0.698, 0.403, 0.9485, 0.2744, -0.1584, 0.9485, 0.2427, -0.2037, 0.8049, 0.4546, -0.3814, 0.8049, 0.5139, -0.2967, 0.8132, -0.4459, 0.3741, 0.8132, -0.3741, 0.4459, 0.9536, -0.1936, 0.2307, 0.9536, -0.2307, 0.1936, 0.5837, 0.622, -0.5219, 0.5837, 0.5219, -0.622, 0.3065, 0.6119, -0.7292, 0.3065, 0.7292, -0.6119, 0.3065, 0.7292, -0.6119, 0.3065, 0.6119, -0.7292, -5.349e-08, 0.6428, -0.766, -5.349e-08, 0.766, -0.6428, 0.5919, -0.6174, 0.5181, 0.5919, -0.5181, 0.6174, 0.8132, -0.3741, 0.4459, 0.8132, -0.4459, 0.3741, 0.9536, -0.2307, 0.1936, 0.9536, -0.1936, 0.2307, 1.0, 0.005584, -0.006654, 1.0, 0.006654, -0.005584, 0.8049, 0.4546, -0.3814, 0.8049, 0.3814, -0.4546, 0.5837, 0.5219, -0.622, 0.5837, 0.622, -0.5219, -0.3116, -0.7279, 0.6108, -0.3116, -0.6108, 0.7279, 4.779e-08, -0.6428, 0.766, 4.779e-08, -0.766, 0.6428, 0.3116, -0.7279, 0.6108, 0.3116, -0.6108, 0.7279, 0.5919, -0.5181, 0.6174, 0.5919, -0.6174, 0.5181, 0.9485, 0.2427, -0.2037, 0.9485, 0.2037, -0.2427, 0.8049, 0.3814, -0.4546, 0.8049, 0.4546, -0.3814, -0.5919, -0.6174, 0.5181, -0.5919, -0.5181, 0.6174, -0.3116, -0.6108, 0.7279, -0.3116, -0.7279, 0.6108, 4.779e-08, -0.766, 0.6428, 4.779e-08, -0.6428, 0.766, 0.3116, -0.6108, 0.7279, 0.3116, -0.7279, 0.6108, 1.0, 0.006654, -0.005584, 1.0, 0.005584, -0.006654, 0.9485, 0.2037, -0.2427, 0.9485, 0.2427, -0.2037, -0.9536, -0.2307, 0.1936, -0.9536, -0.1936, 0.2307, -0.8132, -0.3741, 0.4459, -0.8132, -0.4459, 0.3741, -0.8132, -0.4459, 0.3741, -0.8132, -0.3741, 0.4459, -0.5919, -0.5181, 0.6174, -0.5919, -0.6174, 0.5181, -1.0, 0.006654, -0.005583, -1.0, 0.005584, -0.006654, -0.9536, -0.1936, 0.2307, -0.9536, -0.2307, 0.1936, -0.3065, 0.7292, -0.6119, -0.3065, 0.6119, -0.7292, -0.5837, 0.5219, -0.622, -0.5837, 0.622, -0.5219, -0.9485, 0.2427, -0.2037, -0.9485, 0.2037, -0.2427, -1.0, 0.005584, -0.006654, -1.0, 0.006654, -0.005583, -5.349e-08, 0.766, -0.6428, -5.349e-08, 0.6428, -0.766, -0.3065, 0.6119, -0.7292, -0.3065, 0.7292, -0.6119, -0.8049, 0.4546, -0.3814, -0.8049, 0.3814, -0.4546, -0.9485, 0.2037, -0.2427, -0.9485, 0.2427, -0.2037, -0.5837, 0.622, -0.5219, -0.5837, 0.5219, -0.622, -0.8049, 0.3814, -0.4546, -0.8049, 0.4546, -0.3814, -0.8132, -0.3741, 0.4459, -0.8132, -0.291, 0.5041, -0.5919, -0.403, 0.698, -0.5919, -0.5181, 0.6174, -1.0, 0.005584, -0.006654, -1.0, 0.004343, -0.007523, -0.9536, -0.1506, 0.2608, -0.9536, -0.1936, 0.2307, -0.3065, 0.6119, -0.7292, -0.3065, 0.4759, -0.8243, -0.5837, 0.406, -0.7032, -0.5837, 0.5219, -0.622, -0.9485, 0.2037, -0.2427, -0.9485, 0.1584, -0.2744, -1.0, 0.004343, -0.007523, -1.0, 0.005584, -0.006654, -5.349e-08, 0.6428, -0.766, -4.619e-08, 0.5, -0.866, -0.3065, 0.4759, -0.8243, -0.3065, 0.6119, -0.7292, -0.8049, 0.3814, -0.4546, -0.8049, 0.2967, -0.5139, -0.9485, 0.1584, -0.2744, -0.9485, 0.2037, -0.2427, -0.5837, 0.5219, -0.622, -0.5837, 0.406, -0.7032, -0.8049, 0.2967, -0.5139, -0.8049, 0.3814, -0.4546, 0.8132, -0.3741, 0.4459, 0.8132, -0.291, 0.5041, 0.9536, -0.1506, 0.2608, 0.9536, -0.1936, 0.2307, 0.5837, 0.5219, -0.622, 0.5837, 0.406, -0.7032, 0.3065, 0.4759, -0.8243, 0.3065, 0.6119, -0.7292, 0.3065, 0.6119, -0.7292, 0.3065, 0.4759, -0.8243, -4.619e-08, 0.5, -0.866, -5.349e-08, 0.6428, -0.766, 0.5919, -0.5181, 0.6174, 0.5919, -0.403, 0.698, 0.8132, -0.291, 0.5041, 0.8132, -0.3741, 0.4459, 0.9536, -0.1936, 0.2307, 0.9536, -0.1506, 0.2608, 1.0, 0.004343, -0.007523, 1.0, 0.005584, -0.006654, 0.8049, 0.3814, -0.4546, 0.8049, 0.2967, -0.5139, 0.5837, 0.406, -0.7032, 0.5837, 0.5219, -0.622, -0.3116, -0.6108, 0.7279, -0.3116, -0.4751, 0.8229, 5.257e-08, -0.5, 0.866, 4.779e-08, -0.6428, 0.766, 0.3116, -0.6108, 0.7279, 0.3116, -0.4751, 0.8229, 0.5919, -0.403, 0.698, 0.5919, -0.5181, 0.6174, 0.9485, 0.2037, -0.2427, 0.9485, 0.1584, -0.2744, 0.8049, 0.2967, -0.5139, 0.8049, 0.3814, -0.4546, -0.5919, -0.5181, 0.6174, -0.5919, -0.403, 0.698, -0.3116, -0.4751, 0.8229, -0.3116, -0.6108, 0.7279, 4.779e-08, -0.6428, 0.766, 5.257e-08, -0.5, 0.866, 0.3116, -0.4751, 0.8229, 0.3116, -0.6108, 0.7279, 1.0, 0.005584, -0.006654, 1.0, 0.004343, -0.007523, 0.9485, 0.1584, -0.2744, 0.9485, 0.2037, -0.2427, -0.9536, -0.1936, 0.2307, -0.9536, -0.1506, 0.2608, -0.8132, -0.291, 0.5041, -0.8132, -0.3741, 0.4459, 0.9536, -0.1506, 0.2608, 0.9536, -0.103, 0.283, 1.0, 0.002971, -0.008163, 1.0, 0.004343, -0.007523, 0.8049, 0.2967, -0.5139, 0.8049, 0.203, -0.5576, 0.5837, 0.2777, -0.763, 0.5837, 0.406, -0.7032, -0.3116, -0.4751, 0.8229, -0.3116, -0.325, 0.8929, 7.168e-08, -0.342, 0.9397, 5.257e-08, -0.5, 0.866, 0.3116, -0.4751, 0.8229, 0.3116, -0.325, 0.8929, 0.5919, -0.2757, 0.7574, 0.5919, -0.403, 0.698, 0.9485, 0.1584, -0.2744, 0.9485, 0.1084, -0.2977, 0.8049, 0.203, -0.5576, 0.8049, 0.2967, -0.5139, -0.5919, -0.403, 0.698, -0.5919, -0.2757, 0.7574, -0.3116, -0.325, 0.8929, -0.3116, -0.4751, 0.8229, 5.257e-08, -0.5, 0.866, 7.168e-08, -0.342, 0.9397, 0.3116, -0.325, 0.8929, 0.3116, -0.4751, 0.8229, 1.0, 0.004343, -0.007523, 1.0, 0.002971, -0.008163, 0.9485, 0.1084, -0.2977, 0.9485, 0.1584, -0.2744, -0.9536, -0.1506, 0.2608, -0.9536, -0.103, 0.283, -0.8132, -0.1991, 0.5469, -0.8132, -0.291, 0.5041, -0.8132, -0.291, 0.5041, -0.8132, -0.1991, 0.5469, -0.5919, -0.2757, 0.7574, -0.5919, -0.403, 0.698, -1.0, 0.004343, -0.007523, -1.0, 0.002971, -0.008163, -0.9536, -0.103, 0.283, -0.9536, -0.1506, 0.2608, -0.3065, 0.4759, -0.8243, -0.3065, 0.3256, -0.8945, -0.5837, 0.2777, -0.763, -0.5837, 0.406, -0.7032, -0.9485, 0.1584, -0.2744, -0.9485, 0.1084, -0.2977, -1.0, 0.002971, -0.008163, -1.0, 0.004343, -0.007523, -4.619e-08, 0.5, -0.866, -5.105e-08, 0.342, -0.9397, -0.3065, 0.3256, -0.8945, -0.3065, 0.4759, -0.8243, -0.8049, 0.2967, -0.5139, -0.8049, 0.203, -0.5576, -0.9485, 0.1084, -0.2977, -0.9485, 0.1584, -0.2744, -0.5837, 0.406, -0.7032, -0.5837, 0.2777, -0.763, -0.8049, 0.203, -0.5576, -0.8049, 0.2967, -0.5139, 0.8132, -0.291, 0.5041, 0.8132, -0.1991, 0.5469, 0.9536, -0.103, 0.283, 0.9536, -0.1506, 0.2608, 0.5837, 0.406, -0.7032, 0.5837, 0.2777, -0.763, 0.3065, 0.3256, -0.8945, 0.3065, 0.4759, -0.8243, 0.3065, 0.4759, -0.8243, 0.3065, 0.3256, -0.8945, -5.105e-08, 0.342, -0.9397, -4.619e-08, 0.5, -0.866, 0.5919, -0.403, 0.698, 0.5919, -0.2757, 0.7574, 0.8132, -0.1991, 0.5469, 0.8132, -0.291, 0.5041, -0.9485, 0.1084, -0.2977, -0.9485, 0.05502, -0.312, -1.0, 0.001508, -0.008554, -1.0, 0.002971, -0.008163, -5.105e-08, 0.342, -0.9397, -6.564e-08, 0.1736, -0.9848, -0.3065, 0.1653, -0.9374, -0.3065, 0.3256, -0.8945, -0.8049, 0.203, -0.5576, -0.8049, 0.103, -0.5844, -0.9485, 0.05502, -0.312, -0.9485, 0.1084, -0.2977, -0.5837, 0.2777, -0.763, -0.5837, 0.141, -0.7996, -0.8049, 0.103, -0.5844, -0.8049, 0.203, -0.5576, 0.8132, -0.1991, 0.5469, 0.8132, -0.1011, 0.5732, 0.9536, -0.05229, 0.2965, 0.9536, -0.103, 0.283, 0.5837, 0.2777, -0.763, 0.5837, 0.141, -0.7996, 0.3065, 0.1653, -0.9374, 0.3065, 0.3256, -0.8945, 0.3065, 0.3256, -0.8945, 0.3065, 0.1653, -0.9374, -6.564e-08, 0.1736, -0.9848, -5.105e-08, 0.342, -0.9397, 0.5919, -0.2757, 0.7574, 0.5919, -0.14, 0.7937, 0.8132, -0.1011, 0.5732, 0.8132, -0.1991, 0.5469, 0.9536, -0.103, 0.283, 0.9536, -0.05229, 0.2965, 1.0, 0.001508, -0.008555, 1.0, 0.002971, -0.008163, 0.8049, 0.203, -0.5576, 0.8049, 0.103, -0.5844, 0.5837, 0.141, -0.7996, 0.5837, 0.2777, -0.763, -0.3116, -0.325, 0.8929, -0.3116, -0.165, 0.9358, 5.018e-08, -0.1736, 0.9848, 7.168e-08, -0.342, 0.9397, 0.3116, -0.325, 0.8929, 0.3116, -0.165, 0.9358, 0.5919, -0.14, 0.7937, 0.5919, -0.2757, 0.7574, 0.9485, 0.1084, -0.2977, 0.9485, 0.05502, -0.312, 0.8049, 0.103, -0.5844, 0.8049, 0.203, -0.5576, -0.5919, -0.2757, 0.7574, -0.5919, -0.14, 0.7937, -0.3116, -0.165, 0.9358, -0.3116, -0.325, 0.8929, 7.168e-08, -0.342, 0.9397, 5.018e-08, -0.1736, 0.9848, 0.3116, -0.165, 0.9358, 0.3116, -0.325, 0.8929, 1.0, 0.002971, -0.008163, 1.0, 0.001508, -0.008555, 0.9485, 0.05502, -0.312, 0.9485, 0.1084, -0.2977, -0.9536, -0.103, 0.283, -0.9536, -0.05229, 0.2965, -0.8132, -0.1011, 0.5732, -0.8132, -0.1991, 0.5469, -0.8132, -0.1991, 0.5469, -0.8132, -0.1011, 0.5732, -0.5919, -0.14, 0.7937, -0.5919, -0.2757, 0.7574, -1.0, 0.002971, -0.008163, -1.0, 0.001508, -0.008554, -0.9536, -0.05229, 0.2965, -0.9536, -0.103, 0.283, -0.3065, 0.3256, -0.8945, -0.3065, 0.1653, -0.9374, -0.5837, 0.141, -0.7996, -0.5837, 0.2777, -0.763, 0.9485, 0.05502, -0.312, 0.9481, 0.02771, -0.3167, 0.8038, 0.05185, -0.5926, 0.8049, 0.103, -0.5844, -0.5919, -0.14, 0.7937, -0.5905, -0.07034, 0.804, -0.3105, -0.08285, 0.9469, -0.3116, -0.165, 0.9358, 5.018e-08, -0.1736, 0.9848, 2.856e-08, -0.08716, 0.9962, 0.3105, -0.08285, 0.9469, 0.3116, -0.165, 0.9358, 1.0, 0.001508, -0.008555, 1.0, 0.0007599, -0.008686, 0.9481, 0.02771, -0.3167, 0.9485, 0.05502, -0.312, -0.9536, -0.05229, 0.2965, -0.9533, -0.02634, 0.301, -0.8121, -0.05086, 0.5813, -0.8132, -0.1011, 0.5732, -0.8132, -0.1011, 0.5732, -0.8121, -0.05086, 0.5813, -0.5905, -0.07034, 0.804, -0.5919, -0.14, 0.7937, -1.0, 0.001508, -0.008554, -1.0, 0.0007599, -0.008686, -0.9533, -0.02634, 0.301, -0.9536, -0.05229, 0.2965, -0.3065, 0.1653, -0.9374, -0.3054, 0.08299, -0.9486, -0.5822, 0.07086, -0.8099, -0.5837, 0.141, -0.7996, -0.9485, 0.05502, -0.312, -0.9481, 0.02771, -0.3167, -1.0, 0.0007599, -0.008686, -1.0, 0.001508, -0.008554, -6.564e-08, 0.1736, -0.9848, -7.266e-08, 0.08716, -0.9962, -0.3054, 0.08299, -0.9486, -0.3065, 0.1653, -0.9374, -0.8049, 0.103, -0.5844, -0.8038, 0.05185, -0.5926, -0.9481, 0.02771, -0.3167, -0.9485, 0.05502, -0.312, -0.5837, 0.141, -0.7996, -0.5822, 0.07086, -0.8099, -0.8038, 0.05185, -0.5926, -0.8049, 0.103, -0.5844, 0.8132, -0.1011, 0.5732, 0.8121, -0.05086, 0.5813, 0.9533, -0.02633, 0.301, 0.9536, -0.05229, 0.2965, 0.5837, 0.141, -0.7996, 0.5822, 0.07086, -0.8099, 0.3054, 0.08299, -0.9486, 0.3065, 0.1653, -0.9374, 0.3065, 0.1653, -0.9374, 0.3054, 0.08299, -0.9486, -7.266e-08, 0.08716, -0.9962, -6.564e-08, 0.1736, -0.9848, 0.5919, -0.14, 0.7937, 0.5905, -0.07034, 0.804, 0.8121, -0.05086, 0.5813, 0.8132, -0.1011, 0.5732, 0.9536, -0.05229, 0.2965, 0.9533, -0.02633, 0.301, 1.0, 0.0007599, -0.008686, 1.0, 0.001508, -0.008555, 0.8049, 0.103, -0.5844, 0.8038, 0.05185, -0.5926, 0.5822, 0.07086, -0.8099, 0.5837, 0.141, -0.7996, -0.3116, -0.165, 0.9358, -0.3105, -0.08285, 0.9469, 2.856e-08, -0.08716, 0.9962, 5.018e-08, -0.1736, 0.9848, 0.3116, -0.165, 0.9358, 0.3105, -0.08285, 0.9469, 0.5905, -0.07034, 0.804, 0.5919, -0.14, 0.7937])] * 3)])
me_bb0 = bpy.data.meshes.new('BB0')
me_bb0.from_pydata([(-46.19, -48.76, 236.7), (46.19, -48.76, 236.7), (-46.19, 215.9, 236.7), (46.19, 215.9, 236.7), (-46.19, 215.9, -7.348), (46.19, 215.9, -7.348), (-46.19, -48.76, -7.348), (46.19, -48.76, -7.348)], [], [(0, 1, 3, 2), (2, 3, 5, 4), (4, 5, 7, 6), (6, 7, 1, 0), (1, 7, 5, 3), (6, 0, 2, 4)])
me_bb0.polygons.foreach_set('use_smooth', [True] * 6)
_k = set([(0, 1), (0, 2), (0, 6), (1, 3), (1, 7), (2, 3), (2, 4), (3, 5), (4, 5), (4, 6), (5, 7), (6, 7)])
me_bb0.attributes.new('sharp_edge', 'BOOLEAN', 'EDGE').data.foreach_set('value', [ (min(e.vertices), max(e.vertices)) in _k for e in me_bb0.edges])
_uv = me_bb0.uv_layers.new(name='map1')
_uv.uv.foreach_set('vector', [0.375, 0.0, 0.625, 0.0, 0.625, 0.25, 0.375, 0.25, 0.375, 0.25, 0.625, 0.25, 0.625, 0.5, 0.375, 0.5, 0.375, 0.5, 0.625, 0.5, 0.625, 0.75, 0.375, 0.75, 0.375, 0.75, 0.625, 0.75, 0.625, 1.0, 0.375, 1.0, 0.625, 0.0, 0.875, 0.0, 0.875, 0.25, 0.625, 0.25, 0.125, 0.0, 0.375, 0.0, 0.375, 0.25, 0.125, 0.25])
me_bb0.materials.append(mat_lambert1)
me_bb0.use_remesh_preserve_volume = False
me_bb0.use_remesh_preserve_attributes = False
me_bb0.use_mirror_vertex_groups = False
me_bb0.update()
me_bb0.normals_split_custom_set([tuple(v) for v in zip(*[iter([0.0, 5.766e-08, 1.0, 0.0, 5.766e-08, 1.0, 0.0, 5.766e-08, 1.0, 0.0, 5.766e-08, 1.0, 0.0, 1.0, -8.665e-08, 0.0, 1.0, -8.665e-08, 0.0, 1.0, -8.665e-08, 0.0, 1.0, -8.665e-08, 0.0, -8.65e-08, -1.0, 0.0, -8.65e-08, -1.0, 0.0, -8.65e-08, -1.0, 0.0, -8.65e-08, -1.0, 0.0, -1.0, 6.499e-08, 0.0, -1.0, 6.499e-08, 0.0, -1.0, 6.499e-08, 0.0, -1.0, 6.499e-08, 1.0, -1.512e-08, 0.0, 1.0, -1.512e-08, 0.0, 1.0, -1.512e-08, 0.0, 1.0, -1.512e-08, 0.0, -1.0, -1.512e-08, 0.0, -1.0, -1.512e-08, 0.0, -1.0, -1.512e-08, 0.0, -1.0, -1.512e-08, 0.0])] * 3)])

# ---- objects
ob_wp1 = bpy.data.objects.new('WP1', me_wp1)
ob_wp0 = bpy.data.objects.new('WP0', me_wp0)
ob_wpend = bpy.data.objects.new('WPEnd', cam_camera_001)
ob_cm = bpy.data.objects.new('CM', me_cm)
ob_bb0 = bpy.data.objects.new('BB0', me_bb0)

# ---- transforms, parenting, visibility, modifiers, constraints
ob_wp1.location = (0.0, 0.0, 0.0)
ob_wp1.rotation_euler = (1.571, 0.0, 0.0)
ob_wp1.lineart.crease_threshold = 0.0
ob_wp0.location = (0.0, 0.0, 0.0)
ob_wp0.rotation_euler = (1.571, 0.0, 0.0)
ob_wp0.lineart.crease_threshold = 0.0
ob_wpend.location = (0.0, -200.0, 200.0)
ob_wpend.lineart.crease_threshold = 0.0
ob_cm.location = (2.274e-12, 4.768e-05, 1.24e-05)
ob_cm.rotation_euler = (1.571, -0.0, 0.0)
ob_cm.color = (0.8, 0.8, 0.8, 1.0)
ob_cm.lineart.crease_threshold = 0.0
ob_bb0.location = (0.0, 0.0, 0.0)
ob_bb0.rotation_euler = (1.571, 7.369e-15, 0.0)
ob_bb0.color = (0.8, 0.8, 0.8, 1.0)
ob_bb0.hide_viewport = True
ob_bb0.lineart.crease_threshold = 0.0

# ---- collection membership
col_collection_1.objects.link(ob_wp1)
col_collection_1.objects.link(ob_wp0)
col_collection_1.objects.link(ob_wpend)
col_collection_1.objects.link(ob_cm)
col_collection_1.objects.link(ob_bb0)

# ---- scene / render settings (as saved in the file)
scene.camera = ob_wpend
scene.frame_start = 1; scene.frame_end = 250; scene.frame_set(0)
scene.render.engine = 'BLENDER_EEVEE_NEXT'
scene.render.resolution_percentage = 50
scene.render.dither_intensity = 0.0
scene.cycles.use_denoising = False
scene.cycles.samples = 128
scene.cycles.sampling_pattern = 'TABULATED_SOBOL'
scene.cycles.light_sampling_threshold = 0.0
scene.cycles.use_adaptive_sampling = False
scene.cycles.use_light_tree = False
scene.cycles.blur_glossy = 0.0
scene.cycles.sample_clamp_indirect = 0.0
scene.view_settings.view_transform = 'Standard'
bpy.context.view_layer.update()

# ---- added for rendering (the .blend has no usable light): sun
light_auto_sun = bpy.data.lights.new('AutoSun', 'SUN')
light_auto_sun.energy = 3.0
light_auto_sun.angle = 0.0523599
ob_auto_sun = bpy.data.objects.new('AutoSun', light_auto_sun)
scene.collection.objects.link(ob_auto_sun)
ob_auto_sun.rotation_euler = (0.872665, 0.174533, 0.523599)
bpy.context.view_layer.update()
